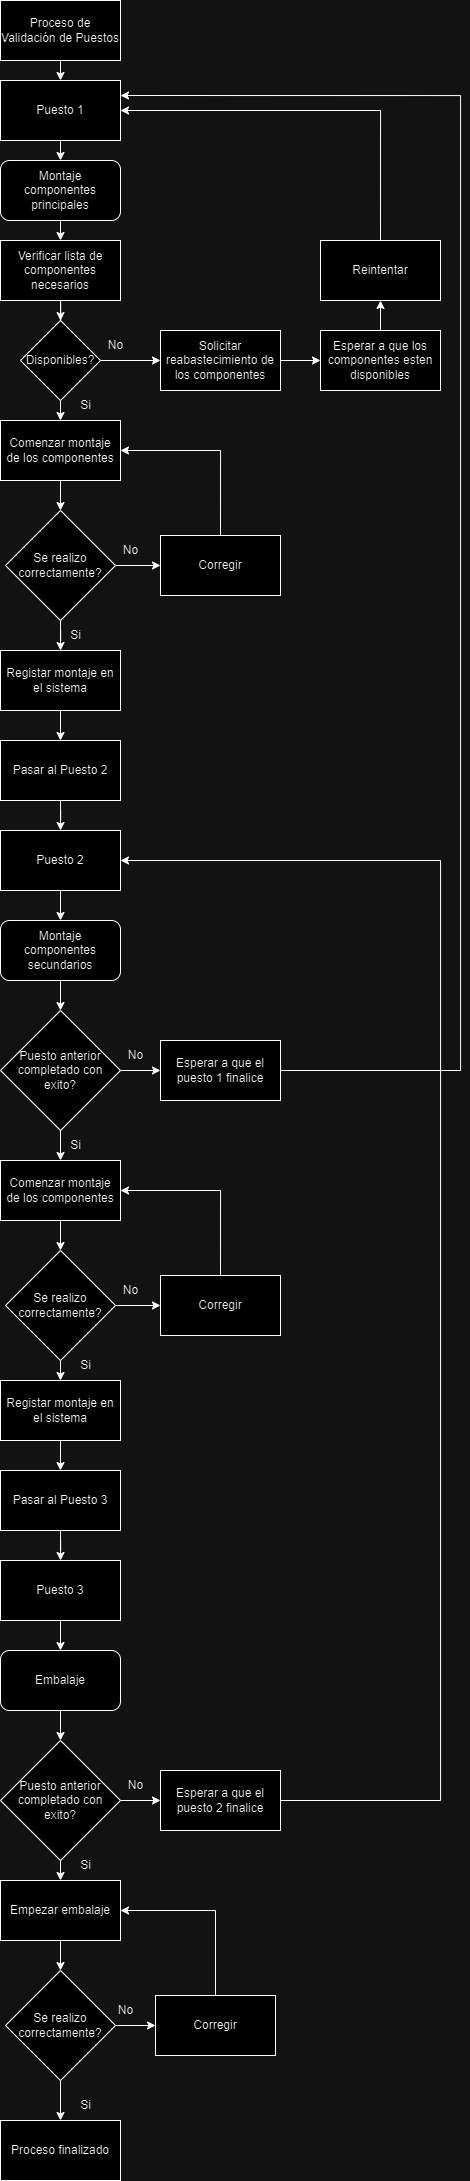

The diagram above was exported from draw.io. Its source (the exported page's mxGraphModel, read from the mxfile embedded in the PNG):
<mxGraphModel dx="904" dy="606" grid="1" gridSize="10" guides="1" tooltips="1" connect="1" arrows="1" fold="1" page="1" pageScale="1" pageWidth="827" pageHeight="1169" math="0" shadow="0">
  <root>
    <mxCell id="0" />
    <mxCell id="1" parent="0" />
    <mxCell id="7-FbUVFGtNuVvjCpi0mE-4" style="edgeStyle=orthogonalEdgeStyle;rounded=0;orthogonalLoop=1;jettySize=auto;html=1;exitX=0.5;exitY=1;exitDx=0;exitDy=0;entryX=0.5;entryY=0;entryDx=0;entryDy=0;" edge="1" parent="1" source="-McZZDzDFLeL0UN0R73p-1" target="7-FbUVFGtNuVvjCpi0mE-1">
      <mxGeometry relative="1" as="geometry" />
    </mxCell>
    <mxCell id="-McZZDzDFLeL0UN0R73p-1" value="Proceso de Validación de Puestos" style="rounded=0;whiteSpace=wrap;html=1;" vertex="1" parent="1">
      <mxGeometry x="183" width="120" height="60" as="geometry" />
    </mxCell>
    <mxCell id="7-FbUVFGtNuVvjCpi0mE-5" style="edgeStyle=orthogonalEdgeStyle;rounded=0;orthogonalLoop=1;jettySize=auto;html=1;exitX=0.5;exitY=1;exitDx=0;exitDy=0;entryX=0.5;entryY=0;entryDx=0;entryDy=0;" edge="1" parent="1" source="7-FbUVFGtNuVvjCpi0mE-1" target="7-FbUVFGtNuVvjCpi0mE-3">
      <mxGeometry relative="1" as="geometry" />
    </mxCell>
    <mxCell id="7-FbUVFGtNuVvjCpi0mE-1" value="Puesto 1" style="rounded=0;whiteSpace=wrap;html=1;" vertex="1" parent="1">
      <mxGeometry x="183" y="80" width="120" height="60" as="geometry" />
    </mxCell>
    <mxCell id="7-FbUVFGtNuVvjCpi0mE-9" style="edgeStyle=orthogonalEdgeStyle;rounded=0;orthogonalLoop=1;jettySize=auto;html=1;exitX=0.5;exitY=1;exitDx=0;exitDy=0;entryX=0.5;entryY=0;entryDx=0;entryDy=0;" edge="1" parent="1" source="7-FbUVFGtNuVvjCpi0mE-3" target="7-FbUVFGtNuVvjCpi0mE-6">
      <mxGeometry relative="1" as="geometry" />
    </mxCell>
    <mxCell id="7-FbUVFGtNuVvjCpi0mE-3" value="Montaje componentes principales" style="rounded=1;whiteSpace=wrap;html=1;" vertex="1" parent="1">
      <mxGeometry x="183" y="160" width="120" height="60" as="geometry" />
    </mxCell>
    <mxCell id="7-FbUVFGtNuVvjCpi0mE-10" style="edgeStyle=orthogonalEdgeStyle;rounded=0;orthogonalLoop=1;jettySize=auto;html=1;exitX=0.5;exitY=1;exitDx=0;exitDy=0;" edge="1" parent="1" source="7-FbUVFGtNuVvjCpi0mE-6" target="7-FbUVFGtNuVvjCpi0mE-8">
      <mxGeometry relative="1" as="geometry" />
    </mxCell>
    <mxCell id="7-FbUVFGtNuVvjCpi0mE-6" value="Verificar lista de componentes necesarios" style="rounded=0;whiteSpace=wrap;html=1;" vertex="1" parent="1">
      <mxGeometry x="183" y="240" width="120" height="60" as="geometry" />
    </mxCell>
    <mxCell id="7-FbUVFGtNuVvjCpi0mE-16" style="edgeStyle=orthogonalEdgeStyle;rounded=0;orthogonalLoop=1;jettySize=auto;html=1;exitX=0.5;exitY=1;exitDx=0;exitDy=0;entryX=0.5;entryY=0;entryDx=0;entryDy=0;" edge="1" parent="1" source="7-FbUVFGtNuVvjCpi0mE-8" target="7-FbUVFGtNuVvjCpi0mE-12">
      <mxGeometry relative="1" as="geometry" />
    </mxCell>
    <mxCell id="7-FbUVFGtNuVvjCpi0mE-29" style="edgeStyle=orthogonalEdgeStyle;rounded=0;orthogonalLoop=1;jettySize=auto;html=1;exitX=1;exitY=0.5;exitDx=0;exitDy=0;entryX=0;entryY=0.5;entryDx=0;entryDy=0;" edge="1" parent="1" source="7-FbUVFGtNuVvjCpi0mE-8" target="7-FbUVFGtNuVvjCpi0mE-27">
      <mxGeometry relative="1" as="geometry" />
    </mxCell>
    <mxCell id="7-FbUVFGtNuVvjCpi0mE-8" value="Disponibles?" style="rhombus;whiteSpace=wrap;html=1;" vertex="1" parent="1">
      <mxGeometry x="203" y="320" width="80" height="80" as="geometry" />
    </mxCell>
    <mxCell id="7-FbUVFGtNuVvjCpi0mE-14" style="edgeStyle=orthogonalEdgeStyle;rounded=0;orthogonalLoop=1;jettySize=auto;html=1;exitX=0.5;exitY=1;exitDx=0;exitDy=0;entryX=0.5;entryY=0;entryDx=0;entryDy=0;" edge="1" parent="1" source="7-FbUVFGtNuVvjCpi0mE-12" target="7-FbUVFGtNuVvjCpi0mE-13">
      <mxGeometry relative="1" as="geometry" />
    </mxCell>
    <mxCell id="7-FbUVFGtNuVvjCpi0mE-12" value="Comenzar montaje de los componentes" style="rounded=0;whiteSpace=wrap;html=1;" vertex="1" parent="1">
      <mxGeometry x="183" y="420" width="120" height="60" as="geometry" />
    </mxCell>
    <mxCell id="7-FbUVFGtNuVvjCpi0mE-17" style="edgeStyle=orthogonalEdgeStyle;rounded=0;orthogonalLoop=1;jettySize=auto;html=1;exitX=0.5;exitY=1;exitDx=0;exitDy=0;" edge="1" parent="1" source="7-FbUVFGtNuVvjCpi0mE-13" target="7-FbUVFGtNuVvjCpi0mE-15">
      <mxGeometry relative="1" as="geometry" />
    </mxCell>
    <mxCell id="7-FbUVFGtNuVvjCpi0mE-22" style="edgeStyle=orthogonalEdgeStyle;rounded=0;orthogonalLoop=1;jettySize=auto;html=1;exitX=1;exitY=0.5;exitDx=0;exitDy=0;entryX=0;entryY=0.5;entryDx=0;entryDy=0;" edge="1" parent="1" source="7-FbUVFGtNuVvjCpi0mE-13" target="7-FbUVFGtNuVvjCpi0mE-21">
      <mxGeometry relative="1" as="geometry" />
    </mxCell>
    <mxCell id="7-FbUVFGtNuVvjCpi0mE-13" value="Se realizo correctamente?" style="rhombus;whiteSpace=wrap;html=1;" vertex="1" parent="1">
      <mxGeometry x="188" y="510" width="110" height="110" as="geometry" />
    </mxCell>
    <mxCell id="7-FbUVFGtNuVvjCpi0mE-19" style="edgeStyle=orthogonalEdgeStyle;rounded=0;orthogonalLoop=1;jettySize=auto;html=1;exitX=0.5;exitY=1;exitDx=0;exitDy=0;entryX=0.5;entryY=0;entryDx=0;entryDy=0;" edge="1" parent="1" source="7-FbUVFGtNuVvjCpi0mE-15" target="7-FbUVFGtNuVvjCpi0mE-18">
      <mxGeometry relative="1" as="geometry" />
    </mxCell>
    <mxCell id="7-FbUVFGtNuVvjCpi0mE-15" value="Registar montaje en el sistema" style="rounded=0;whiteSpace=wrap;html=1;" vertex="1" parent="1">
      <mxGeometry x="183" y="650" width="120" height="60" as="geometry" />
    </mxCell>
    <mxCell id="GhaSbXpmBsNm_ddtIKbf-10" style="edgeStyle=orthogonalEdgeStyle;rounded=0;orthogonalLoop=1;jettySize=auto;html=1;exitX=0.5;exitY=1;exitDx=0;exitDy=0;" edge="1" parent="1" source="7-FbUVFGtNuVvjCpi0mE-18" target="GhaSbXpmBsNm_ddtIKbf-4">
      <mxGeometry relative="1" as="geometry" />
    </mxCell>
    <mxCell id="7-FbUVFGtNuVvjCpi0mE-18" value="Pasar al Puesto 2" style="rounded=0;whiteSpace=wrap;html=1;" vertex="1" parent="1">
      <mxGeometry x="183" y="740" width="120" height="60" as="geometry" />
    </mxCell>
    <mxCell id="7-FbUVFGtNuVvjCpi0mE-23" style="edgeStyle=orthogonalEdgeStyle;rounded=0;orthogonalLoop=1;jettySize=auto;html=1;exitX=0.5;exitY=0;exitDx=0;exitDy=0;entryX=1;entryY=0.5;entryDx=0;entryDy=0;" edge="1" parent="1" source="7-FbUVFGtNuVvjCpi0mE-21" target="7-FbUVFGtNuVvjCpi0mE-12">
      <mxGeometry relative="1" as="geometry" />
    </mxCell>
    <mxCell id="7-FbUVFGtNuVvjCpi0mE-21" value="Corregir" style="rounded=0;whiteSpace=wrap;html=1;" vertex="1" parent="1">
      <mxGeometry x="343" y="535" width="120" height="60" as="geometry" />
    </mxCell>
    <mxCell id="7-FbUVFGtNuVvjCpi0mE-24" value="Si" style="text;html=1;align=center;verticalAlign=middle;resizable=0;points=[];autosize=1;strokeColor=none;fillColor=none;" vertex="1" parent="1">
      <mxGeometry x="253" y="390" width="30" height="30" as="geometry" />
    </mxCell>
    <mxCell id="7-FbUVFGtNuVvjCpi0mE-25" value="Si" style="text;html=1;align=center;verticalAlign=middle;resizable=0;points=[];autosize=1;strokeColor=none;fillColor=none;" vertex="1" parent="1">
      <mxGeometry x="243" y="620" width="30" height="30" as="geometry" />
    </mxCell>
    <mxCell id="7-FbUVFGtNuVvjCpi0mE-26" value="No" style="text;html=1;align=center;verticalAlign=middle;resizable=0;points=[];autosize=1;strokeColor=none;fillColor=none;" vertex="1" parent="1">
      <mxGeometry x="293" y="535" width="40" height="30" as="geometry" />
    </mxCell>
    <mxCell id="7-FbUVFGtNuVvjCpi0mE-30" style="edgeStyle=orthogonalEdgeStyle;rounded=0;orthogonalLoop=1;jettySize=auto;html=1;exitX=1;exitY=0.5;exitDx=0;exitDy=0;entryX=0;entryY=0.5;entryDx=0;entryDy=0;" edge="1" parent="1" source="7-FbUVFGtNuVvjCpi0mE-27" target="7-FbUVFGtNuVvjCpi0mE-28">
      <mxGeometry relative="1" as="geometry" />
    </mxCell>
    <mxCell id="7-FbUVFGtNuVvjCpi0mE-27" value="Solicitar reabastecimiento de los componentes" style="rounded=0;whiteSpace=wrap;html=1;" vertex="1" parent="1">
      <mxGeometry x="343" y="330" width="120" height="60" as="geometry" />
    </mxCell>
    <mxCell id="GhaSbXpmBsNm_ddtIKbf-2" style="edgeStyle=orthogonalEdgeStyle;rounded=0;orthogonalLoop=1;jettySize=auto;html=1;exitX=0.5;exitY=0;exitDx=0;exitDy=0;entryX=0.5;entryY=1;entryDx=0;entryDy=0;" edge="1" parent="1" source="7-FbUVFGtNuVvjCpi0mE-28" target="GhaSbXpmBsNm_ddtIKbf-1">
      <mxGeometry relative="1" as="geometry" />
    </mxCell>
    <mxCell id="7-FbUVFGtNuVvjCpi0mE-28" value="Esperar a que los componentes esten disponibles" style="rounded=0;whiteSpace=wrap;html=1;" vertex="1" parent="1">
      <mxGeometry x="503" y="330" width="120" height="60" as="geometry" />
    </mxCell>
    <mxCell id="GhaSbXpmBsNm_ddtIKbf-3" style="edgeStyle=orthogonalEdgeStyle;rounded=0;orthogonalLoop=1;jettySize=auto;html=1;exitX=0.5;exitY=0;exitDx=0;exitDy=0;entryX=1;entryY=0.5;entryDx=0;entryDy=0;" edge="1" parent="1" source="GhaSbXpmBsNm_ddtIKbf-1" target="7-FbUVFGtNuVvjCpi0mE-1">
      <mxGeometry relative="1" as="geometry" />
    </mxCell>
    <mxCell id="GhaSbXpmBsNm_ddtIKbf-1" value="Reintentar" style="rounded=0;whiteSpace=wrap;html=1;" vertex="1" parent="1">
      <mxGeometry x="503" y="240" width="120" height="60" as="geometry" />
    </mxCell>
    <mxCell id="GhaSbXpmBsNm_ddtIKbf-9" style="edgeStyle=orthogonalEdgeStyle;rounded=0;orthogonalLoop=1;jettySize=auto;html=1;exitX=0.5;exitY=1;exitDx=0;exitDy=0;entryX=0.5;entryY=0;entryDx=0;entryDy=0;" edge="1" parent="1" source="GhaSbXpmBsNm_ddtIKbf-4" target="GhaSbXpmBsNm_ddtIKbf-6">
      <mxGeometry relative="1" as="geometry" />
    </mxCell>
    <mxCell id="GhaSbXpmBsNm_ddtIKbf-4" value="Puesto 2" style="rounded=0;whiteSpace=wrap;html=1;" vertex="1" parent="1">
      <mxGeometry x="183" y="830" width="120" height="60" as="geometry" />
    </mxCell>
    <mxCell id="GhaSbXpmBsNm_ddtIKbf-8" style="edgeStyle=orthogonalEdgeStyle;rounded=0;orthogonalLoop=1;jettySize=auto;html=1;exitX=0.5;exitY=1;exitDx=0;exitDy=0;entryX=0.5;entryY=0;entryDx=0;entryDy=0;" edge="1" parent="1" source="GhaSbXpmBsNm_ddtIKbf-6" target="GhaSbXpmBsNm_ddtIKbf-7">
      <mxGeometry relative="1" as="geometry" />
    </mxCell>
    <mxCell id="GhaSbXpmBsNm_ddtIKbf-6" value="Montaje componentes secundarios" style="rounded=1;whiteSpace=wrap;html=1;" vertex="1" parent="1">
      <mxGeometry x="183" y="920" width="120" height="60" as="geometry" />
    </mxCell>
    <mxCell id="GhaSbXpmBsNm_ddtIKbf-12" style="edgeStyle=orthogonalEdgeStyle;rounded=0;orthogonalLoop=1;jettySize=auto;html=1;exitX=0.5;exitY=1;exitDx=0;exitDy=0;" edge="1" parent="1" source="GhaSbXpmBsNm_ddtIKbf-7">
      <mxGeometry relative="1" as="geometry">
        <mxPoint x="243" y="1160" as="targetPoint" />
      </mxGeometry>
    </mxCell>
    <mxCell id="GhaSbXpmBsNm_ddtIKbf-23" style="edgeStyle=orthogonalEdgeStyle;rounded=0;orthogonalLoop=1;jettySize=auto;html=1;exitX=1;exitY=0.5;exitDx=0;exitDy=0;entryX=0;entryY=0.5;entryDx=0;entryDy=0;" edge="1" parent="1" source="GhaSbXpmBsNm_ddtIKbf-7" target="GhaSbXpmBsNm_ddtIKbf-22">
      <mxGeometry relative="1" as="geometry" />
    </mxCell>
    <mxCell id="GhaSbXpmBsNm_ddtIKbf-7" value="Puesto anterior completado con exito?" style="rhombus;whiteSpace=wrap;html=1;" vertex="1" parent="1">
      <mxGeometry x="183" y="1010" width="120" height="120" as="geometry" />
    </mxCell>
    <mxCell id="GhaSbXpmBsNm_ddtIKbf-13" style="edgeStyle=orthogonalEdgeStyle;rounded=0;orthogonalLoop=1;jettySize=auto;html=1;exitX=0.5;exitY=1;exitDx=0;exitDy=0;entryX=0.5;entryY=0;entryDx=0;entryDy=0;" edge="1" parent="1" source="GhaSbXpmBsNm_ddtIKbf-14" target="GhaSbXpmBsNm_ddtIKbf-16">
      <mxGeometry relative="1" as="geometry" />
    </mxCell>
    <mxCell id="GhaSbXpmBsNm_ddtIKbf-14" value="Comenzar montaje de los componentes" style="rounded=0;whiteSpace=wrap;html=1;" vertex="1" parent="1">
      <mxGeometry x="183" y="1160" width="120" height="60" as="geometry" />
    </mxCell>
    <mxCell id="GhaSbXpmBsNm_ddtIKbf-15" style="edgeStyle=orthogonalEdgeStyle;rounded=0;orthogonalLoop=1;jettySize=auto;html=1;exitX=1;exitY=0.5;exitDx=0;exitDy=0;entryX=0;entryY=0.5;entryDx=0;entryDy=0;" edge="1" parent="1" source="GhaSbXpmBsNm_ddtIKbf-16" target="GhaSbXpmBsNm_ddtIKbf-18">
      <mxGeometry relative="1" as="geometry" />
    </mxCell>
    <mxCell id="GhaSbXpmBsNm_ddtIKbf-41" style="edgeStyle=orthogonalEdgeStyle;rounded=0;orthogonalLoop=1;jettySize=auto;html=1;exitX=0.5;exitY=1;exitDx=0;exitDy=0;entryX=0.5;entryY=0;entryDx=0;entryDy=0;" edge="1" parent="1" source="GhaSbXpmBsNm_ddtIKbf-16" target="GhaSbXpmBsNm_ddtIKbf-34">
      <mxGeometry relative="1" as="geometry" />
    </mxCell>
    <mxCell id="GhaSbXpmBsNm_ddtIKbf-16" value="Se realizo correctamente?" style="rhombus;whiteSpace=wrap;html=1;" vertex="1" parent="1">
      <mxGeometry x="188" y="1250" width="110" height="110" as="geometry" />
    </mxCell>
    <mxCell id="GhaSbXpmBsNm_ddtIKbf-17" style="edgeStyle=orthogonalEdgeStyle;rounded=0;orthogonalLoop=1;jettySize=auto;html=1;exitX=0.5;exitY=0;exitDx=0;exitDy=0;entryX=1;entryY=0.5;entryDx=0;entryDy=0;" edge="1" parent="1" source="GhaSbXpmBsNm_ddtIKbf-18" target="GhaSbXpmBsNm_ddtIKbf-14">
      <mxGeometry relative="1" as="geometry" />
    </mxCell>
    <mxCell id="GhaSbXpmBsNm_ddtIKbf-18" value="Corregir" style="rounded=0;whiteSpace=wrap;html=1;" vertex="1" parent="1">
      <mxGeometry x="343" y="1275" width="120" height="60" as="geometry" />
    </mxCell>
    <mxCell id="GhaSbXpmBsNm_ddtIKbf-19" value="No" style="text;html=1;align=center;verticalAlign=middle;resizable=0;points=[];autosize=1;strokeColor=none;fillColor=none;" vertex="1" parent="1">
      <mxGeometry x="293" y="1275" width="40" height="30" as="geometry" />
    </mxCell>
    <mxCell id="GhaSbXpmBsNm_ddtIKbf-20" value="Si" style="text;html=1;align=center;verticalAlign=middle;resizable=0;points=[];autosize=1;strokeColor=none;fillColor=none;" vertex="1" parent="1">
      <mxGeometry x="243" y="1130" width="30" height="30" as="geometry" />
    </mxCell>
    <mxCell id="GhaSbXpmBsNm_ddtIKbf-21" value="No" style="text;html=1;align=center;verticalAlign=middle;resizable=0;points=[];autosize=1;strokeColor=none;fillColor=none;" vertex="1" parent="1">
      <mxGeometry x="298" y="1040" width="40" height="30" as="geometry" />
    </mxCell>
    <mxCell id="GhaSbXpmBsNm_ddtIKbf-24" style="edgeStyle=orthogonalEdgeStyle;rounded=0;orthogonalLoop=1;jettySize=auto;html=1;exitX=1;exitY=0.5;exitDx=0;exitDy=0;entryX=1;entryY=0.25;entryDx=0;entryDy=0;" edge="1" parent="1" source="GhaSbXpmBsNm_ddtIKbf-22" target="7-FbUVFGtNuVvjCpi0mE-1">
      <mxGeometry relative="1" as="geometry">
        <Array as="points">
          <mxPoint x="643" y="1070" />
          <mxPoint x="643" y="95" />
        </Array>
      </mxGeometry>
    </mxCell>
    <mxCell id="GhaSbXpmBsNm_ddtIKbf-22" value="Esperar a que el puesto 1 finalice" style="rounded=0;whiteSpace=wrap;html=1;" vertex="1" parent="1">
      <mxGeometry x="343" y="1040" width="120" height="60" as="geometry" />
    </mxCell>
    <mxCell id="GhaSbXpmBsNm_ddtIKbf-33" style="edgeStyle=orthogonalEdgeStyle;rounded=0;orthogonalLoop=1;jettySize=auto;html=1;exitX=0.5;exitY=1;exitDx=0;exitDy=0;entryX=0.5;entryY=0;entryDx=0;entryDy=0;" edge="1" parent="1" source="GhaSbXpmBsNm_ddtIKbf-34" target="GhaSbXpmBsNm_ddtIKbf-36">
      <mxGeometry relative="1" as="geometry" />
    </mxCell>
    <mxCell id="GhaSbXpmBsNm_ddtIKbf-34" value="Registar montaje en el sistema" style="rounded=0;whiteSpace=wrap;html=1;" vertex="1" parent="1">
      <mxGeometry x="183" y="1380" width="120" height="60" as="geometry" />
    </mxCell>
    <mxCell id="GhaSbXpmBsNm_ddtIKbf-35" style="edgeStyle=orthogonalEdgeStyle;rounded=0;orthogonalLoop=1;jettySize=auto;html=1;exitX=0.5;exitY=1;exitDx=0;exitDy=0;" edge="1" parent="1" source="GhaSbXpmBsNm_ddtIKbf-36" target="GhaSbXpmBsNm_ddtIKbf-38">
      <mxGeometry relative="1" as="geometry" />
    </mxCell>
    <mxCell id="GhaSbXpmBsNm_ddtIKbf-36" value="Pasar al Puesto 3" style="rounded=0;whiteSpace=wrap;html=1;" vertex="1" parent="1">
      <mxGeometry x="183" y="1470" width="120" height="60" as="geometry" />
    </mxCell>
    <mxCell id="GhaSbXpmBsNm_ddtIKbf-37" style="edgeStyle=orthogonalEdgeStyle;rounded=0;orthogonalLoop=1;jettySize=auto;html=1;exitX=0.5;exitY=1;exitDx=0;exitDy=0;entryX=0.5;entryY=0;entryDx=0;entryDy=0;" edge="1" parent="1" source="GhaSbXpmBsNm_ddtIKbf-38" target="GhaSbXpmBsNm_ddtIKbf-40">
      <mxGeometry relative="1" as="geometry" />
    </mxCell>
    <mxCell id="GhaSbXpmBsNm_ddtIKbf-38" value="Puesto 3" style="rounded=0;whiteSpace=wrap;html=1;" vertex="1" parent="1">
      <mxGeometry x="183" y="1560" width="120" height="60" as="geometry" />
    </mxCell>
    <mxCell id="GhaSbXpmBsNm_ddtIKbf-39" style="edgeStyle=orthogonalEdgeStyle;rounded=0;orthogonalLoop=1;jettySize=auto;html=1;exitX=0.5;exitY=1;exitDx=0;exitDy=0;entryX=0.5;entryY=0;entryDx=0;entryDy=0;" edge="1" parent="1" source="GhaSbXpmBsNm_ddtIKbf-40">
      <mxGeometry relative="1" as="geometry">
        <mxPoint x="243" y="1740" as="targetPoint" />
      </mxGeometry>
    </mxCell>
    <mxCell id="GhaSbXpmBsNm_ddtIKbf-40" value="Embalaje" style="rounded=1;whiteSpace=wrap;html=1;" vertex="1" parent="1">
      <mxGeometry x="183" y="1650" width="120" height="60" as="geometry" />
    </mxCell>
    <mxCell id="GhaSbXpmBsNm_ddtIKbf-42" value="Si" style="text;html=1;align=center;verticalAlign=middle;resizable=0;points=[];autosize=1;strokeColor=none;fillColor=none;" vertex="1" parent="1">
      <mxGeometry x="253" y="1350" width="30" height="30" as="geometry" />
    </mxCell>
    <mxCell id="GhaSbXpmBsNm_ddtIKbf-43" style="edgeStyle=orthogonalEdgeStyle;rounded=0;orthogonalLoop=1;jettySize=auto;html=1;exitX=1;exitY=0.5;exitDx=0;exitDy=0;entryX=0;entryY=0.5;entryDx=0;entryDy=0;" edge="1" parent="1" source="GhaSbXpmBsNm_ddtIKbf-44" target="GhaSbXpmBsNm_ddtIKbf-46">
      <mxGeometry relative="1" as="geometry" />
    </mxCell>
    <mxCell id="DvkKMyTWy7MfWH1EkewV-2" style="edgeStyle=orthogonalEdgeStyle;rounded=0;orthogonalLoop=1;jettySize=auto;html=1;exitX=0.5;exitY=1;exitDx=0;exitDy=0;entryX=0.5;entryY=0;entryDx=0;entryDy=0;" edge="1" parent="1" source="GhaSbXpmBsNm_ddtIKbf-44" target="DvkKMyTWy7MfWH1EkewV-1">
      <mxGeometry relative="1" as="geometry" />
    </mxCell>
    <mxCell id="GhaSbXpmBsNm_ddtIKbf-44" value="Puesto anterior completado con exito?" style="rhombus;whiteSpace=wrap;html=1;" vertex="1" parent="1">
      <mxGeometry x="183" y="1740" width="120" height="120" as="geometry" />
    </mxCell>
    <mxCell id="GhaSbXpmBsNm_ddtIKbf-45" value="No" style="text;html=1;align=center;verticalAlign=middle;resizable=0;points=[];autosize=1;strokeColor=none;fillColor=none;" vertex="1" parent="1">
      <mxGeometry x="298" y="1770" width="40" height="30" as="geometry" />
    </mxCell>
    <mxCell id="GhaSbXpmBsNm_ddtIKbf-47" style="edgeStyle=orthogonalEdgeStyle;rounded=0;orthogonalLoop=1;jettySize=auto;html=1;exitX=1;exitY=0.5;exitDx=0;exitDy=0;entryX=1;entryY=0.5;entryDx=0;entryDy=0;" edge="1" parent="1" source="GhaSbXpmBsNm_ddtIKbf-46" target="GhaSbXpmBsNm_ddtIKbf-4">
      <mxGeometry relative="1" as="geometry">
        <Array as="points">
          <mxPoint x="623" y="1800" />
          <mxPoint x="623" y="860" />
        </Array>
      </mxGeometry>
    </mxCell>
    <mxCell id="GhaSbXpmBsNm_ddtIKbf-46" value="Esperar a que el puesto 2 finalice" style="rounded=0;whiteSpace=wrap;html=1;" vertex="1" parent="1">
      <mxGeometry x="343" y="1770" width="120" height="60" as="geometry" />
    </mxCell>
    <mxCell id="DvkKMyTWy7MfWH1EkewV-10" style="edgeStyle=orthogonalEdgeStyle;rounded=0;orthogonalLoop=1;jettySize=auto;html=1;exitX=0.5;exitY=1;exitDx=0;exitDy=0;entryX=0.5;entryY=0;entryDx=0;entryDy=0;" edge="1" parent="1" source="DvkKMyTWy7MfWH1EkewV-1" target="DvkKMyTWy7MfWH1EkewV-4">
      <mxGeometry relative="1" as="geometry" />
    </mxCell>
    <mxCell id="DvkKMyTWy7MfWH1EkewV-1" value="Empezar embalaje" style="rounded=0;whiteSpace=wrap;html=1;" vertex="1" parent="1">
      <mxGeometry x="183" y="1880" width="120" height="60" as="geometry" />
    </mxCell>
    <mxCell id="DvkKMyTWy7MfWH1EkewV-3" value="Si" style="text;html=1;align=center;verticalAlign=middle;resizable=0;points=[];autosize=1;strokeColor=none;fillColor=none;" vertex="1" parent="1">
      <mxGeometry x="253" y="1850" width="30" height="30" as="geometry" />
    </mxCell>
    <mxCell id="DvkKMyTWy7MfWH1EkewV-8" style="edgeStyle=orthogonalEdgeStyle;rounded=0;orthogonalLoop=1;jettySize=auto;html=1;exitX=1;exitY=0.5;exitDx=0;exitDy=0;entryX=0;entryY=0.5;entryDx=0;entryDy=0;" edge="1" parent="1" source="DvkKMyTWy7MfWH1EkewV-4" target="DvkKMyTWy7MfWH1EkewV-6">
      <mxGeometry relative="1" as="geometry" />
    </mxCell>
    <mxCell id="DvkKMyTWy7MfWH1EkewV-12" style="edgeStyle=orthogonalEdgeStyle;rounded=0;orthogonalLoop=1;jettySize=auto;html=1;exitX=0.5;exitY=1;exitDx=0;exitDy=0;entryX=0.5;entryY=0;entryDx=0;entryDy=0;" edge="1" parent="1" source="DvkKMyTWy7MfWH1EkewV-4" target="DvkKMyTWy7MfWH1EkewV-11">
      <mxGeometry relative="1" as="geometry" />
    </mxCell>
    <mxCell id="DvkKMyTWy7MfWH1EkewV-4" value="Se realizo correctamente?" style="rhombus;whiteSpace=wrap;html=1;" vertex="1" parent="1">
      <mxGeometry x="188" y="1970" width="110" height="110" as="geometry" />
    </mxCell>
    <mxCell id="DvkKMyTWy7MfWH1EkewV-5" style="edgeStyle=orthogonalEdgeStyle;rounded=0;orthogonalLoop=1;jettySize=auto;html=1;exitX=0.5;exitY=0;exitDx=0;exitDy=0;entryX=1;entryY=0.5;entryDx=0;entryDy=0;" edge="1" parent="1" source="DvkKMyTWy7MfWH1EkewV-6" target="DvkKMyTWy7MfWH1EkewV-1">
      <mxGeometry relative="1" as="geometry">
        <mxPoint x="380" y="1910" as="targetPoint" />
      </mxGeometry>
    </mxCell>
    <mxCell id="DvkKMyTWy7MfWH1EkewV-6" value="Corregir" style="rounded=0;whiteSpace=wrap;html=1;" vertex="1" parent="1">
      <mxGeometry x="338" y="1995" width="120" height="60" as="geometry" />
    </mxCell>
    <mxCell id="DvkKMyTWy7MfWH1EkewV-7" value="No" style="text;html=1;align=center;verticalAlign=middle;resizable=0;points=[];autosize=1;strokeColor=none;fillColor=none;" vertex="1" parent="1">
      <mxGeometry x="288" y="1995" width="40" height="30" as="geometry" />
    </mxCell>
    <mxCell id="DvkKMyTWy7MfWH1EkewV-11" value="Proceso finalizado" style="rounded=0;whiteSpace=wrap;html=1;" vertex="1" parent="1">
      <mxGeometry x="183" y="2120" width="120" height="60" as="geometry" />
    </mxCell>
    <mxCell id="_2DrOU3tNbwuA8WZMbNq-1" value="Si" style="text;html=1;align=center;verticalAlign=middle;resizable=0;points=[];autosize=1;strokeColor=none;fillColor=none;" vertex="1" parent="1">
      <mxGeometry x="253" y="2090" width="30" height="30" as="geometry" />
    </mxCell>
    <mxCell id="_2DrOU3tNbwuA8WZMbNq-2" value="No" style="text;html=1;align=center;verticalAlign=middle;resizable=0;points=[];autosize=1;strokeColor=none;fillColor=none;" vertex="1" parent="1">
      <mxGeometry x="278" y="330" width="40" height="30" as="geometry" />
    </mxCell>
  </root>
</mxGraphModel>